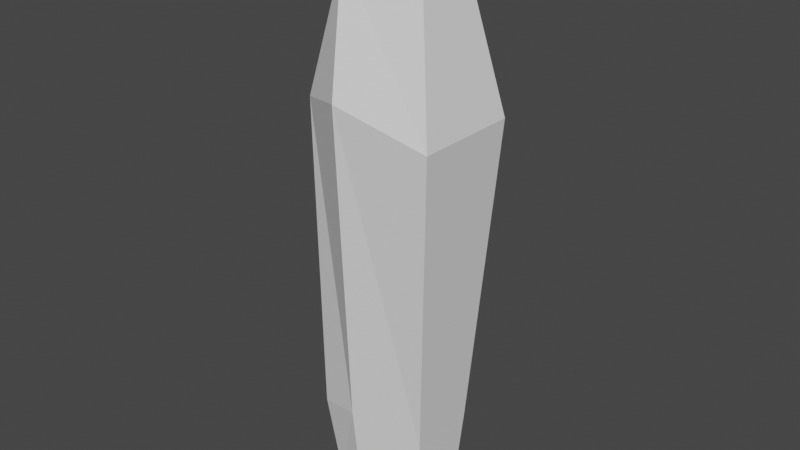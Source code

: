# Source: Crystal4.blend  (saved by Blender 2.91.10; exported with 4.5.12 LTS)
import bpy
from mathutils import Matrix  # noqa: F401  (used for matrix-valued properties, if any)

bpy.ops.wm.read_factory_settings(use_empty=True)
scene = bpy.context.scene
scene.name = 'Scene'

# ---- world
world_world = bpy.data.worlds.new('World'); scene.world = world_world
world_world.use_nodes = True; world_world.node_tree.nodes.clear()
_N = world_world.node_tree.nodes; _L = world_world.node_tree.links
n0 = _N.new('ShaderNodeOutputWorld'); n0.name = 'World Output'; n0.location = (300, 300)
n1 = _N.new('ShaderNodeBackground'); n1.name = 'Background'; n1.location = (10, 300)
n1.inputs[0].default_value = (0.05088, 0.05088, 0.05088, 1.0)
_L.new(n1.outputs[0], n0.inputs[0])
n0.is_active_output = True
world_world.color = (0.05088, 0.05088, 0.05088)
world_world.use_sun_shadow = False
world_world.sun_shadow_jitter_overblur = 0.0

# ---- meshes
me_cube_004 = bpy.data.meshes.new('Cube.004')
me_cube_004.from_pydata([(-0.3726, -0.6516, -1.054), (-0.2836, -0.4889, 0.541), (-0.3726, 0.6516, -1.054), (-0.2836, 0.5898, 0.541), (0.9305, -0.953, -1.355), (0.7951, -0.7384, 0.7904), (0.9305, 0.953, -1.355), (0.7951, 0.8393, 0.7904), (1.551, 0.5898, 0.541), (1.844, 0.6516, -1.054), (1.844, -0.6516, -1.054), (1.551, -0.4889, 0.541), (-0.7337, 1.0, -6.822), (-0.7337, -1.0, -6.822), (0.959, 1.219, -7.289), (1.266, -1.69, -7.285), (2.285, -0.8395, -6.726), (2.361, 0.269, -6.826), (0.2198, -0.01121, -9.99), (0.2198, -0.8231, -9.99), (1.421, 0.4211, -9.412), (1.032, -1.011, -10.18), (1.86, -0.07537, -9.226)], [], [(0, 1, 3, 2), (2, 3, 7, 6), (7, 5, 11, 8), (4, 5, 1, 0), (10, 4, 15, 16), (7, 3, 1, 5), (9, 8, 11, 10), (6, 7, 8, 9), (5, 4, 10, 11), (4, 0, 13, 15), (12, 14, 20, 18), (15, 13, 19, 21), (2, 6, 14, 12), (9, 10, 16, 17), (0, 2, 12, 13), (6, 9, 17, 14), (18, 20, 21, 19), (15, 21, 16), (20, 22, 21), (22, 16, 21), (13, 12, 18, 19), (14, 17, 22, 20), (17, 16, 22)])
_uv = me_cube_004.uv_layers.new(name='UVMap')
_uv.uv.foreach_set('vector', [0.09538, 0.301, 0.1646, 0.2069, 0.1342, 0.3136, 0.08775, 0.3359, 0.08775, 0.3359, 0.1342, 0.3136, 0.06129, 0.3347, 0.07276, 0.3498, 0.7961, 0.2064, 0.2679, 0.8134, 0.644, 1.0, 1.0, 0.5821, 0.04632, 0.3051, 0.09439, 0.0002912, 0.1646, 0.2069, 0.09538, 0.301, 0.05194, 0.289, 0.04632, 0.3051, -0.007088, 0.7627, 0.02201, 0.7238, 0.7961, 0.2064, 0.3505, 0.0, 0.0, 0.3927, 0.2679, 0.8134, 0.04859, 0.3175, 0.009289, 0.2896, 0.008994, 0.1675, 0.05194, 0.289, 0.07276, 0.3498, 0.06129, 0.3347, 0.009289, 0.2896, 0.04859, 0.3175, 0.09439, 0.0002912, 0.04632, 0.3051, 0.05194, 0.289, 0.008994, 0.1675, 0.04632, 0.3051, 0.09538, 0.301, 0.02401, 0.7276, -0.007088, 0.7627, 0.0397, 0.7251, 0.03488, 0.755, 0.03017, 0.8598, -0.0009653, 0.8807, -0.007088, 0.7627, 0.02401, 0.7276, 0.002784, 0.9132, 0.002902, 0.9981, 0.08775, 0.3359, 0.07276, 0.3498, 0.03488, 0.755, 0.0397, 0.7251, 0.04859, 0.3175, 0.05194, 0.289, 0.02201, 0.7238, 0.0453, 0.7379, 0.09538, 0.301, 0.08775, 0.3359, 0.0397, 0.7251, 0.02401, 0.7276, 0.07276, 0.3498, 0.04859, 0.3175, 0.0453, 0.7379, 0.03488, 0.755, -0.0009653, 0.8807, 0.03017, 0.8598, 0.002902, 0.9981, 0.002784, 0.9132, -0.007088, 0.7627, 0.002902, 0.9981, 0.02201, 0.7238, 0.03017, 0.8598, 0.03162, 0.8588, 0.002902, 0.9981, 0.03162, 0.8588, 0.02201, 0.7238, 0.002902, 0.9981, 0.02401, 0.7276, 0.0397, 0.7251, -0.0009653, 0.8807, 0.002784, 0.9132, 0.03488, 0.755, 0.0453, 0.7379, 0.03162, 0.8588, 0.03017, 0.8598, 0.0453, 0.7379, 0.02201, 0.7238, 0.03162, 0.8588])
me_cube_004.use_remesh_fix_poles = True
me_cube_004.use_remesh_preserve_attributes = False
me_cube_004.use_mirror_vertex_groups = False
me_cube_004.update()

# ---- objects
ob_cube_003 = bpy.data.objects.new('Cube.003', me_cube_004)

# ---- transforms, parenting, visibility, modifiers, constraints
ob_cube_003.location = (0.01129, 0.03387, 0.05273)
ob_cube_003.scale = (-0.1737, -0.1737, -0.1737)
ob_cube_003.lineart.crease_threshold = 0.0

# ---- collection membership
scene.collection.objects.link(ob_cube_003)

# ---- scene / render settings (as saved in the file)
scene.frame_start = 1; scene.frame_end = 250; scene.frame_set(1)
scene.render.engine = 'BLENDER_EEVEE_NEXT'
scene.cycles.use_denoising = False
scene.cycles.samples = 128
scene.cycles.sampling_pattern = 'TABULATED_SOBOL'
scene.cycles.use_adaptive_sampling = False
scene.cycles.use_light_tree = False
scene.view_settings.view_transform = 'Filmic'
bpy.context.view_layer.update()

# ---- added for rendering (the .blend has no active camera and no usable light): camera, sun
cam_auto = bpy.data.cameras.new('AutoCamera')
cam_auto.lens = 50.0
cam_auto.sensor_width = 36.0
cam_auto.clip_end = 1000.0
ob_auto_camera = bpy.data.objects.new('AutoCamera', cam_auto)
scene.collection.objects.link(ob_auto_camera)
ob_auto_camera.location = (1.76064, -2.19409, 2.3808)
ob_auto_camera.rotation_euler = (1.09748, -7.21219e-08, 0.694738)
scene.camera = ob_auto_camera
light_auto_sun = bpy.data.lights.new('AutoSun', 'SUN')
light_auto_sun.energy = 3.0
light_auto_sun.angle = 0.0523599
ob_auto_sun = bpy.data.objects.new('AutoSun', light_auto_sun)
scene.collection.objects.link(ob_auto_sun)
ob_auto_sun.rotation_euler = (0.872665, 0.174533, 0.523599)
bpy.context.view_layer.update()

